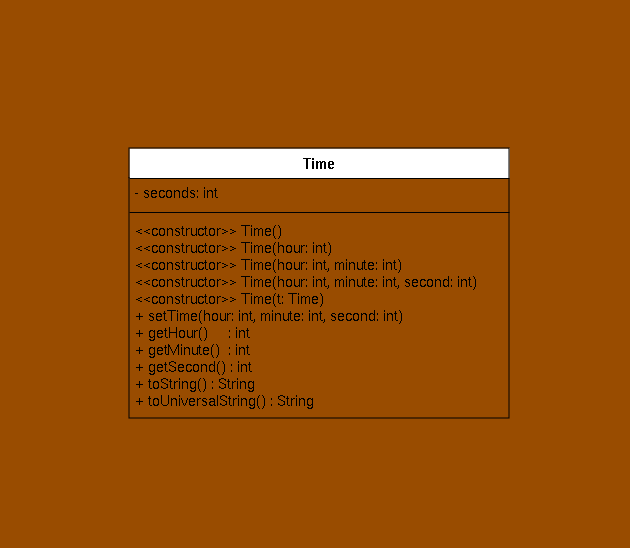

The diagram above was exported from draw.io. Its source (the exported page's mxGraphModel, read from the mxfile embedded in the PNG):
<mxGraphModel dx="1290" dy="822" grid="1" gridSize="10" guides="1" tooltips="1" connect="1" arrows="1" fold="1" page="1" pageScale="1" pageWidth="827" pageHeight="1169" background="#994C00" math="0" shadow="0">
  <root>
    <mxCell id="WIyWlLk6GJQsqaUBKTNV-0" />
    <mxCell id="WIyWlLk6GJQsqaUBKTNV-1" parent="WIyWlLk6GJQsqaUBKTNV-0" />
    <mxCell id="zkfFHV4jXpPFQw0GAbJ--0" value="Time" style="swimlane;fontStyle=1;align=center;verticalAlign=top;childLayout=stackLayout;horizontal=1;startSize=30;horizontalStack=0;resizeParent=1;resizeLast=0;collapsible=1;marginBottom=0;rounded=0;shadow=0;strokeWidth=1;fontSize=15;gradientColor=none;swimlaneFillColor=#994C00;" parent="WIyWlLk6GJQsqaUBKTNV-1" vertex="1">
      <mxGeometry x="209" y="158" width="380" height="270" as="geometry">
        <mxRectangle x="230" y="140" width="160" height="26" as="alternateBounds" />
      </mxGeometry>
    </mxCell>
    <mxCell id="zkfFHV4jXpPFQw0GAbJ--1" value="- seconds: int" style="text;align=left;verticalAlign=top;spacingLeft=4;spacingRight=4;overflow=hidden;rotatable=0;points=[[0,0.5],[1,0.5]];portConstraint=eastwest;fontSize=14;" parent="zkfFHV4jXpPFQw0GAbJ--0" vertex="1">
      <mxGeometry y="30" width="380" height="30" as="geometry" />
    </mxCell>
    <mxCell id="zkfFHV4jXpPFQw0GAbJ--4" value="" style="line;html=1;strokeWidth=1;align=left;verticalAlign=middle;spacingTop=-1;spacingLeft=3;spacingRight=3;rotatable=0;labelPosition=right;points=[];portConstraint=eastwest;" parent="zkfFHV4jXpPFQw0GAbJ--0" vertex="1">
      <mxGeometry y="60" width="380" height="8" as="geometry" />
    </mxCell>
    <mxCell id="zkfFHV4jXpPFQw0GAbJ--5" value="&lt;&lt;constructor&gt;&gt; Time()&#10;&lt;&lt;constructor&gt;&gt; Time(hour: int)&#10;&lt;&lt;constructor&gt;&gt; Time(hour: int, minute: int)&#10;&lt;&lt;constructor&gt;&gt; Time(hour: int, minute: int, second: int)&#10;&lt;&lt;constructor&gt;&gt; Time(t: Time)&#10;+ setTime(hour: int, minute: int, second: int)&#10;+ getHour()     : int&#10;+ getMinute()  : int&#10;+ getSecond() : int&#10;+ toString() : String&#10;+ toUniversalString() : String" style="text;align=left;verticalAlign=top;spacingLeft=4;spacingRight=4;overflow=hidden;rotatable=0;points=[[0,0.5],[1,0.5]];portConstraint=eastwest;fontSize=14;" parent="zkfFHV4jXpPFQw0GAbJ--0" vertex="1">
      <mxGeometry y="68" width="380" height="202" as="geometry" />
    </mxCell>
    <mxCell id="7vIyD0a-nJEAnubDCwqe-0" value="&amp;nbsp;" style="text;html=1;align=center;verticalAlign=middle;resizable=0;points=[];autosize=1;strokeColor=none;fillColor=none;" parent="WIyWlLk6GJQsqaUBKTNV-1" vertex="1">
      <mxGeometry x="386" y="10" width="30" height="30" as="geometry" />
    </mxCell>
    <mxCell id="7vIyD0a-nJEAnubDCwqe-2" value="&amp;nbsp;" style="text;html=1;align=center;verticalAlign=middle;resizable=0;points=[];autosize=1;strokeColor=none;fillColor=none;" parent="WIyWlLk6GJQsqaUBKTNV-1" vertex="1">
      <mxGeometry x="80" y="198" width="30" height="30" as="geometry" />
    </mxCell>
    <mxCell id="7vIyD0a-nJEAnubDCwqe-3" value="&amp;nbsp;" style="text;html=1;align=center;verticalAlign=middle;resizable=0;points=[];autosize=1;strokeColor=none;fillColor=none;" parent="WIyWlLk6GJQsqaUBKTNV-1" vertex="1">
      <mxGeometry x="399" y="528" width="30" height="30" as="geometry" />
    </mxCell>
    <mxCell id="Az_AlAD608rYvW9tCdpE-5" value="&amp;nbsp;" style="text;html=1;align=center;verticalAlign=middle;resizable=0;points=[];autosize=1;strokeColor=none;fillColor=none;" parent="WIyWlLk6GJQsqaUBKTNV-1" vertex="1">
      <mxGeometry x="680" y="258" width="30" height="30" as="geometry" />
    </mxCell>
  </root>
</mxGraphModel>